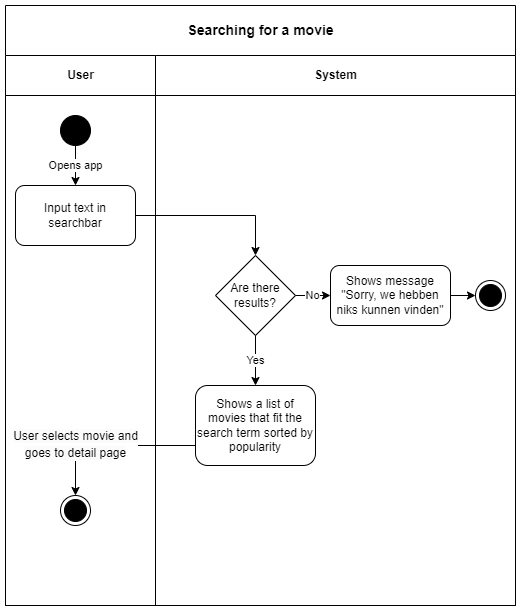

The diagram above was exported from draw.io. Its source (the exported page's mxGraphModel, read from the mxfile embedded in the PNG):
<mxGraphModel dx="1098" dy="772" grid="1" gridSize="10" guides="1" tooltips="1" connect="1" arrows="1" fold="1" page="1" pageScale="1" pageWidth="1100" pageHeight="850" background="none" math="0" shadow="0">
  <root>
    <mxCell id="0" />
    <mxCell id="1" parent="0" />
    <mxCell id="yX2ZQFkYIVsaX05arqlj-1" value="&lt;b style=&quot;border-color: var(--border-color);&quot;&gt;&lt;font style=&quot;border-color: var(--border-color); font-size: 14px;&quot;&gt;Searching for a movie&lt;/font&gt;&lt;/b&gt;" style="swimlane;childLayout=stackLayout;resizeParent=1;resizeParentMax=0;startSize=50;html=1;" vertex="1" parent="1">
      <mxGeometry x="30" y="160" width="510" height="600" as="geometry" />
    </mxCell>
    <mxCell id="yX2ZQFkYIVsaX05arqlj-2" value="User" style="swimlane;startSize=40;html=1;" vertex="1" parent="yX2ZQFkYIVsaX05arqlj-1">
      <mxGeometry y="50" width="150" height="550" as="geometry" />
    </mxCell>
    <mxCell id="o17SaUSRCVPnbcFoprX9-2" value="" style="ellipse;fillColor=strokeColor;" parent="yX2ZQFkYIVsaX05arqlj-2" vertex="1">
      <mxGeometry x="55" y="60" width="30" height="30" as="geometry" />
    </mxCell>
    <mxCell id="o17SaUSRCVPnbcFoprX9-4" value="Input text in searchbar" style="rounded=1;whiteSpace=wrap;html=1;" parent="yX2ZQFkYIVsaX05arqlj-2" vertex="1">
      <mxGeometry x="10" y="130" width="120" height="60" as="geometry" />
    </mxCell>
    <mxCell id="o17SaUSRCVPnbcFoprX9-5" value="Opens app" style="edgeStyle=orthogonalEdgeStyle;rounded=0;orthogonalLoop=1;jettySize=auto;html=1;" parent="yX2ZQFkYIVsaX05arqlj-2" source="o17SaUSRCVPnbcFoprX9-2" target="o17SaUSRCVPnbcFoprX9-4" edge="1">
      <mxGeometry relative="1" as="geometry" />
    </mxCell>
    <mxCell id="o17SaUSRCVPnbcFoprX9-10" value="" style="ellipse;html=1;shape=endState;fillColor=strokeColor;" parent="yX2ZQFkYIVsaX05arqlj-2" vertex="1">
      <mxGeometry x="55" y="440" width="30" height="30" as="geometry" />
    </mxCell>
    <mxCell id="yX2ZQFkYIVsaX05arqlj-3" value="System" style="swimlane;startSize=40;html=1;" vertex="1" parent="yX2ZQFkYIVsaX05arqlj-1">
      <mxGeometry x="150" y="50" width="360" height="550" as="geometry" />
    </mxCell>
    <mxCell id="g4XVrZt88uZb2NDp6bTv-6" value="Are there results?" style="rhombus;whiteSpace=wrap;html=1;" parent="yX2ZQFkYIVsaX05arqlj-3" vertex="1">
      <mxGeometry x="60" y="200" width="80" height="80" as="geometry" />
    </mxCell>
    <mxCell id="g4XVrZt88uZb2NDp6bTv-8" value="Shows message &quot;Sorry, we hebben niks kunnen vinden&quot;" style="rounded=1;whiteSpace=wrap;html=1;" parent="yX2ZQFkYIVsaX05arqlj-3" vertex="1">
      <mxGeometry x="175" y="210" width="120" height="60" as="geometry" />
    </mxCell>
    <mxCell id="g4XVrZt88uZb2NDp6bTv-9" value="No" style="edgeStyle=orthogonalEdgeStyle;rounded=0;orthogonalLoop=1;jettySize=auto;html=1;" parent="yX2ZQFkYIVsaX05arqlj-3" source="g4XVrZt88uZb2NDp6bTv-6" target="g4XVrZt88uZb2NDp6bTv-8" edge="1">
      <mxGeometry relative="1" as="geometry" />
    </mxCell>
    <mxCell id="g4XVrZt88uZb2NDp6bTv-29" value="&lt;font style=&quot;font-size: 12px;&quot;&gt;&lt;br&gt;&lt;span style=&quot;color: rgb(0, 0, 0); font-family: Helvetica; font-style: normal; font-variant-ligatures: normal; font-variant-caps: normal; font-weight: 400; letter-spacing: normal; orphans: 2; text-align: center; text-indent: 0px; text-transform: none; widows: 2; word-spacing: 0px; -webkit-text-stroke-width: 0px; background-color: rgb(251, 251, 251); text-decoration-thickness: initial; text-decoration-style: initial; text-decoration-color: initial; float: none; display: inline !important;&quot;&gt;User selects movie and &lt;br&gt;goes to detail page&lt;/span&gt;&lt;br&gt;&lt;/font&gt;" style="edgeStyle=orthogonalEdgeStyle;rounded=0;orthogonalLoop=1;jettySize=auto;html=1;fontSize=14;" parent="yX2ZQFkYIVsaX05arqlj-3" target="o17SaUSRCVPnbcFoprX9-10" edge="1">
      <mxGeometry x="0.5652" y="-10" relative="1" as="geometry">
        <mxPoint x="100" y="390" as="sourcePoint" />
        <mxPoint x="100" y="420" as="targetPoint" />
        <mxPoint x="10" y="-10" as="offset" />
      </mxGeometry>
    </mxCell>
    <mxCell id="g4XVrZt88uZb2NDp6bTv-10" value="Shows a list of movies that fit the search term sorted by popularity" style="rounded=1;whiteSpace=wrap;html=1;" parent="yX2ZQFkYIVsaX05arqlj-3" vertex="1">
      <mxGeometry x="40" y="330" width="120" height="80" as="geometry" />
    </mxCell>
    <mxCell id="g4XVrZt88uZb2NDp6bTv-11" value="Yes" style="edgeStyle=orthogonalEdgeStyle;rounded=0;orthogonalLoop=1;jettySize=auto;html=1;" parent="yX2ZQFkYIVsaX05arqlj-3" source="g4XVrZt88uZb2NDp6bTv-6" target="g4XVrZt88uZb2NDp6bTv-10" edge="1">
      <mxGeometry relative="1" as="geometry" />
    </mxCell>
    <mxCell id="o17SaUSRCVPnbcFoprX9-9" value="" style="ellipse;html=1;shape=endState;fillColor=strokeColor;" parent="yX2ZQFkYIVsaX05arqlj-3" vertex="1">
      <mxGeometry x="320" y="225" width="30" height="30" as="geometry" />
    </mxCell>
    <mxCell id="g4XVrZt88uZb2NDp6bTv-23" value="" style="edgeStyle=orthogonalEdgeStyle;rounded=0;orthogonalLoop=1;jettySize=auto;html=1;fontSize=14;" parent="yX2ZQFkYIVsaX05arqlj-3" source="g4XVrZt88uZb2NDp6bTv-8" target="o17SaUSRCVPnbcFoprX9-9" edge="1">
      <mxGeometry relative="1" as="geometry">
        <mxPoint x="320" y="240" as="targetPoint" />
      </mxGeometry>
    </mxCell>
    <mxCell id="o17SaUSRCVPnbcFoprX9-6" value="" style="edgeStyle=orthogonalEdgeStyle;rounded=0;orthogonalLoop=1;jettySize=auto;html=1;" parent="yX2ZQFkYIVsaX05arqlj-1" source="o17SaUSRCVPnbcFoprX9-4" target="g4XVrZt88uZb2NDp6bTv-6" edge="1">
      <mxGeometry relative="1" as="geometry" />
    </mxCell>
  </root>
</mxGraphModel>